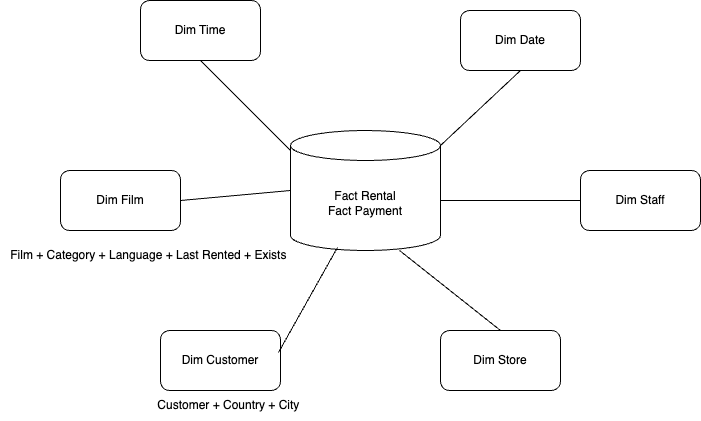

The diagram above was exported from draw.io. Its source (the exported page's mxGraphModel, read from the mxfile embedded in the PNG):
<mxGraphModel dx="954" dy="639" grid="1" gridSize="10" guides="1" tooltips="1" connect="1" arrows="1" fold="1" page="1" pageScale="1" pageWidth="827" pageHeight="1169" math="0" shadow="0">
  <root>
    <mxCell id="0" />
    <mxCell id="1" parent="0" />
    <mxCell id="LakRT8PfQYNzqtiq3fFT-1" value="Fact Rental&lt;div&gt;Fact Payment&lt;/div&gt;" style="shape=cylinder3;whiteSpace=wrap;html=1;boundedLbl=1;backgroundOutline=1;size=15;" vertex="1" parent="1">
      <mxGeometry x="290" y="250" width="150" height="120" as="geometry" />
    </mxCell>
    <mxCell id="LakRT8PfQYNzqtiq3fFT-2" value="Dim Date" style="rounded=1;whiteSpace=wrap;html=1;" vertex="1" parent="1">
      <mxGeometry x="460" y="130" width="120" height="60" as="geometry" />
    </mxCell>
    <mxCell id="LakRT8PfQYNzqtiq3fFT-3" value="Dim Staff" style="rounded=1;whiteSpace=wrap;html=1;" vertex="1" parent="1">
      <mxGeometry x="580" y="290" width="120" height="60" as="geometry" />
    </mxCell>
    <mxCell id="LakRT8PfQYNzqtiq3fFT-4" value="Dim Store" style="rounded=1;whiteSpace=wrap;html=1;" vertex="1" parent="1">
      <mxGeometry x="440" y="450" width="120" height="60" as="geometry" />
    </mxCell>
    <mxCell id="LakRT8PfQYNzqtiq3fFT-6" value="Dim Time" style="rounded=1;whiteSpace=wrap;html=1;" vertex="1" parent="1">
      <mxGeometry x="140" y="120" width="120" height="60" as="geometry" />
    </mxCell>
    <mxCell id="LakRT8PfQYNzqtiq3fFT-7" value="Dim Film" style="rounded=1;whiteSpace=wrap;html=1;" vertex="1" parent="1">
      <mxGeometry x="60" y="290" width="120" height="60" as="geometry" />
    </mxCell>
    <mxCell id="LakRT8PfQYNzqtiq3fFT-8" value="Dim Customer" style="rounded=1;whiteSpace=wrap;html=1;" vertex="1" parent="1">
      <mxGeometry x="160" y="450" width="120" height="60" as="geometry" />
    </mxCell>
    <mxCell id="LakRT8PfQYNzqtiq3fFT-9" value="Customer + Country + City&amp;nbsp;" style="text;html=1;align=center;verticalAlign=middle;whiteSpace=wrap;rounded=0;" vertex="1" parent="1">
      <mxGeometry x="150" y="510" width="160" height="30" as="geometry" />
    </mxCell>
    <mxCell id="LakRT8PfQYNzqtiq3fFT-10" value="Film + Category + Language + Last Rented + Exists&amp;nbsp;" style="text;html=1;align=center;verticalAlign=middle;whiteSpace=wrap;rounded=0;" vertex="1" parent="1">
      <mxGeometry y="360" width="300" height="30" as="geometry" />
    </mxCell>
    <mxCell id="LakRT8PfQYNzqtiq3fFT-12" value="" style="endArrow=none;html=1;rounded=0;entryX=0.5;entryY=1;entryDx=0;entryDy=0;" edge="1" parent="1" target="LakRT8PfQYNzqtiq3fFT-6">
      <mxGeometry width="50" height="50" relative="1" as="geometry">
        <mxPoint x="290" y="270" as="sourcePoint" />
        <mxPoint x="440" y="310" as="targetPoint" />
      </mxGeometry>
    </mxCell>
    <mxCell id="LakRT8PfQYNzqtiq3fFT-13" value="" style="endArrow=none;html=1;rounded=0;entryX=0.5;entryY=1;entryDx=0;entryDy=0;exitX=1;exitY=0;exitDx=0;exitDy=15;exitPerimeter=0;" edge="1" parent="1" source="LakRT8PfQYNzqtiq3fFT-1" target="LakRT8PfQYNzqtiq3fFT-2">
      <mxGeometry width="50" height="50" relative="1" as="geometry">
        <mxPoint x="300" y="280" as="sourcePoint" />
        <mxPoint x="210" y="190" as="targetPoint" />
      </mxGeometry>
    </mxCell>
    <mxCell id="LakRT8PfQYNzqtiq3fFT-14" value="" style="endArrow=none;html=1;rounded=0;entryX=0;entryY=0.5;entryDx=0;entryDy=0;exitX=1;exitY=0.5;exitDx=0;exitDy=0;entryPerimeter=0;" edge="1" parent="1" source="LakRT8PfQYNzqtiq3fFT-7" target="LakRT8PfQYNzqtiq3fFT-1">
      <mxGeometry width="50" height="50" relative="1" as="geometry">
        <mxPoint x="310" y="290" as="sourcePoint" />
        <mxPoint x="220" y="200" as="targetPoint" />
      </mxGeometry>
    </mxCell>
    <mxCell id="LakRT8PfQYNzqtiq3fFT-15" value="" style="endArrow=none;html=1;rounded=0;entryX=0.313;entryY=0.975;entryDx=0;entryDy=0;exitX=0.983;exitY=0.367;exitDx=0;exitDy=0;exitPerimeter=0;entryPerimeter=0;" edge="1" parent="1" source="LakRT8PfQYNzqtiq3fFT-8" target="LakRT8PfQYNzqtiq3fFT-1">
      <mxGeometry width="50" height="50" relative="1" as="geometry">
        <mxPoint x="320" y="300" as="sourcePoint" />
        <mxPoint x="230" y="210" as="targetPoint" />
      </mxGeometry>
    </mxCell>
    <mxCell id="LakRT8PfQYNzqtiq3fFT-16" value="" style="endArrow=none;html=1;rounded=0;entryX=0.5;entryY=0;entryDx=0;entryDy=0;exitX=0.727;exitY=1;exitDx=0;exitDy=0;exitPerimeter=0;" edge="1" parent="1" source="LakRT8PfQYNzqtiq3fFT-1" target="LakRT8PfQYNzqtiq3fFT-4">
      <mxGeometry width="50" height="50" relative="1" as="geometry">
        <mxPoint x="330" y="310" as="sourcePoint" />
        <mxPoint x="240" y="220" as="targetPoint" />
      </mxGeometry>
    </mxCell>
    <mxCell id="LakRT8PfQYNzqtiq3fFT-17" value="" style="endArrow=none;html=1;rounded=0;entryX=0;entryY=0.5;entryDx=0;entryDy=0;" edge="1" parent="1" target="LakRT8PfQYNzqtiq3fFT-3">
      <mxGeometry width="50" height="50" relative="1" as="geometry">
        <mxPoint x="440" y="320" as="sourcePoint" />
        <mxPoint x="250" y="230" as="targetPoint" />
      </mxGeometry>
    </mxCell>
  </root>
</mxGraphModel>